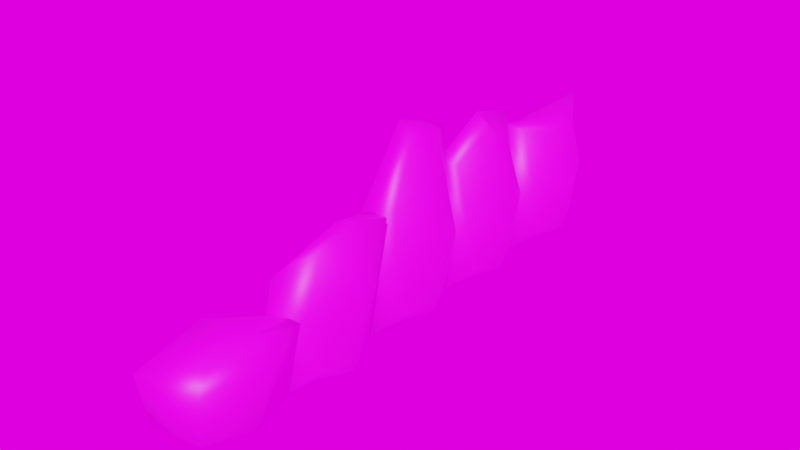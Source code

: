 # Source: blend.blend  (saved by Blender 3.5.10; exported with 4.5.12 LTS)
import bpy
from mathutils import Matrix  # noqa: F401  (used for matrix-valued properties, if any)

bpy.ops.wm.read_factory_settings(use_empty=True)
scene = bpy.context.scene
scene.name = 'Scene'

# ---- collections
col_collection = bpy.data.collections.new('Collection'); scene.collection.children.link(col_collection)

# ---- images (referenced by path relative to the original .blend; pixels are not part of the script)
import os
ASSET_DIR = os.environ.get("B2B_ASSET_DIR", "")  # directory of the original .blend (textures are referenced by path, not embedded)
HERE = os.path.dirname(os.path.abspath(__file__))  # packed textures are extracted next to this script under _unpacked/

def load_image(name, relpath, width, height, colorspace="sRGB"):
    """Load a texture the original file referenced (path relative to the .blend, or extracted next to this script)."""
    p = next((c for c in (os.path.join(HERE, relpath), os.path.join(ASSET_DIR, relpath)) if relpath and os.path.exists(c)), "")
    if p:
        img = bpy.data.images.load(p, check_existing=True)
        img.name = name
    else:  # same state as the original file: an image datablock whose file is absent (Cycles renders it pink)
        img = bpy.data.images.new(name, width, height)
        img.source = "FILE"
        img.filepath = "//" + (relpath or name)
    img.colorspace_settings.name = colorspace
    return img
img_png = load_image('场景石头贴图.png', '场景石头贴图.png', 1024, 1024, 'sRGB')
img_qq__20230519170535_jpg = load_image('QQ图片20230519170535.jpg', 'QQ图片20230519170535.jpg', 1024, 1024, 'sRGB')

# ---- materials (node trees are filled in below, after node groups)
mat_material_002 = bpy.data.materials.new('Material.002')
mat_material_002.use_transparent_shadow = False

# ---- material node trees
mat_material_002.use_nodes = True; mat_material_002.node_tree.nodes.clear()
_N = mat_material_002.node_tree.nodes; _L = mat_material_002.node_tree.links
n0 = _N.new('ShaderNodeBsdfPrincipled'); n0.name = 'Principled BSDF'; n0.location = (10, 300)
n0.distribution = 'GGX'
n0.subsurface_method = 'RANDOM_WALK_SKIN'
n0.inputs[3].default_value = 1.45
n0.inputs[27].default_value = (0.0, 0.0, 0.0, 1.0)
n0.inputs[28].default_value = 1.0
n1 = _N.new('ShaderNodeOutputMaterial'); n1.name = 'Material Output'; n1.location = (300, 300)
n2 = _N.new('ShaderNodeTexImage'); n2.name = 'Image Texture'; n2.location = (-506, 163)
n2.image = img_png
_L.new(n0.outputs[0], n1.inputs[0])
_L.new(n2.outputs[0], n0.inputs[0])
n1.is_active_output = True

# ---- world
world_world = bpy.data.worlds.new('World'); scene.world = world_world
world_world.use_nodes = True; world_world.node_tree.nodes.clear()
_N = world_world.node_tree.nodes; _L = world_world.node_tree.links
n0 = _N.new('ShaderNodeOutputWorld'); n0.name = 'World Output'; n0.location = (300, 300)
n1 = _N.new('ShaderNodeBackground'); n1.name = 'Background'; n1.location = (10, 300)
n1.inputs[1].default_value = 1.7
n2 = _N.new('ShaderNodeTexEnvironment'); n2.name = 'Environment Texture'; n2.location = (-280, 280)
n2.image = img_qq__20230519170535_jpg
_L.new(n1.outputs[0], n0.inputs[0])
_L.new(n2.outputs[0], n1.inputs[0])
n0.is_active_output = True
world_world.color = (0.05088, 0.05088, 0.05088)
world_world.use_sun_shadow = False
world_world.sun_shadow_jitter_overblur = 0.0

# ---- meshes
me_cube_005 = bpy.data.meshes.new('Cube.005')
me_cube_005.from_pydata([(-1.188, 1.555, -0.1269), (-1.087, 1.642, 0.3833), (-1.207, 1.966, -0.2025), (-1.164, 1.988, 0.2856), (-0.8538, 1.641, -0.08088), (-0.9829, 1.632, 0.437), (-0.9032, 1.977, -0.1503), (-0.895, 1.927, 0.4437), (-0.9792, 2.062, -0.2094), (-0.9533, 2.029, 0.5348), (-0.9636, 1.475, -0.1671), (-1.083, 1.585, 0.4579), (-1.249, 1.755, -0.2076), (-1.18, 1.829, 0.368), (-0.8264, 1.78, -0.1187), (-0.8714, 1.765, 0.423), (-0.9627, 1.782, 0.4705), (-0.9625, 1.704, -0.2224), (-1.122, 1.548, 0.0793), (-1.161, 1.971, 0.08246), (-0.8969, 2.046, 0.1625), (-0.8795, 1.592, 0.1546), (-0.9712, 1.475, 0.1227), (-0.9935, 2.134, 0.1674), (-0.7871, 1.831, 0.1609), (-1.23, 1.783, 0.1093), (-1.111, 0.5294, -0.08473), (-1.101, 0.4789, 0.2968), (-1.101, 0.8949, -0.1192), (-1.053, 0.9146, 0.4753), (-0.8538, 0.5513, -0.08088), (-0.902, 0.5267, 0.4394), (-0.9032, 0.8869, -0.1503), (-0.9638, 0.8946, 0.6478), (-0.9792, 0.9718, -0.2094), (-1.046, 1.038, 0.6459), (-0.9636, 0.3855, -0.1671), (-0.9635, 0.4626, 0.4189), (-1.137, 0.6869, -0.1192), (-1.075, 0.6961, 0.5437), (-0.8264, 0.6902, -0.1187), (-0.9601, 0.7129, 0.7059), (-1.051, 0.7303, 0.7533), (-0.9625, 0.6142, -0.2224), (-1.101, 0.4789, 0.08879), (-1.05, 0.8978, 0.2721), (-0.8969, 0.9562, 0.1625), (-0.8795, 0.5022, 0.1546), (-0.9712, 0.3854, 0.1227), (-0.9935, 1.044, 0.1674), (-0.8157, 0.7494, 0.1605), (-1.103, 0.6612, 0.2957), (-1.084, -0.06356, -0.0801), (-1.076, -0.05861, 0.2896), (-1.074, 0.3019, -0.1146), (-1.074, 0.3019, 0.3014), (-0.8272, -0.04168, -0.07624), (-0.8652, 0.008628, 0.4489), (-0.8766, 0.2939, -0.1457), (-0.8652, 0.4246, 0.4489), (-0.9527, 0.3788, -0.2048), (-0.9645, 0.4246, 0.4489), (-0.937, -0.2074, -0.1625), (-0.931, -0.08208, 0.4229), (-1.11, 0.09391, -0.1146), (-1.102, 0.2072, 0.3319), (-0.7709, 0.08995, -0.1048), (-0.8615, 0.2429, 0.5071), (-0.944, 0.1976, 0.4941), (-0.9359, 0.02128, -0.2178), (-1.074, -0.1141, 0.09342), (-1.074, 0.3019, 0.09342), (-0.8704, 0.3633, 0.1672), (-0.8704, -0.05273, 0.1672), (-0.9446, -0.2075, 0.1273), (-0.9696, 0.4675, 0.1672), (-0.7819, 0.1606, 0.1768), (-1.118, 0.1185, 0.1346), (-1.098, -0.7074, -0.07991), (-1.088, -0.1679, -0.1144), (-0.8408, -0.6801, -0.07606), (-0.8651, -0.5965, 0.222), (-0.8903, -0.1779, -0.1455), (-0.8806, -0.156, 0.2234), (-1.124, -0.4268, -0.1144), (-0.7846, -0.4317, -0.1046), (-0.869, -0.3509, 0.2482), (-1.092, -0.7638, 0.1876), (-1.092, -0.2156, 0.1876), (-0.884, -0.09158, 0.1674), (-0.8278, -0.6782, 0.1358), (-0.7955, -0.3438, 0.177), (-1.136, -0.3898, 0.2288), (-1.111, 1.064, -0.08473), (-1.101, 1.014, 0.2968), (-1.173, 1.404, -0.1882), (-1.162, 1.328, 0.2982), (-0.8538, 1.086, -0.08088), (-0.9829, 1.078, 0.437), (-0.9032, 1.422, -0.1503), (-0.895, 1.372, 0.4437), (-0.9792, 1.507, -0.2094), (-0.9803, 1.449, 0.5975), (-0.9636, 0.9207, -0.1671), (-1.054, 1.017, 0.4603), (-1.209, 1.196, -0.1882), (-1.22, 1.16, 0.2745), (-0.8264, 1.225, -0.1187), (-0.8969, 1.202, 0.6116), (-0.9882, 1.219, 0.6591), (-0.9625, 1.149, -0.2224), (-1.101, 1.014, 0.08879), (-1.201, 1.403, 0.07511), (-0.8969, 1.491, 0.1625), (-0.8795, 1.037, 0.1546), (-0.9712, 0.9205, 0.1227), (-0.9935, 1.579, 0.1674), (-0.7871, 1.277, 0.1609), (-1.248, 1.236, 0.1114)], [], [(25, 13, 3, 19), (23, 9, 7, 20), (24, 15, 5, 21), (17, 14, 4, 10), (22, 18, 0, 10), (15, 16, 11, 5), (16, 13, 1, 11), (21, 5, 11, 22), (22, 11, 1, 18), (19, 3, 9, 23), (9, 3, 13, 16), (7, 9, 16, 15), (8, 6, 14, 17), (20, 7, 15, 24), (18, 1, 13, 25), (0, 18, 25, 12), (6, 20, 24, 14), (2, 8, 17, 12), (12, 17, 10, 0), (4, 21, 22, 10), (14, 24, 21, 4), (8, 23, 20, 6), (12, 25, 19, 2), (19, 23, 8, 2), (51, 39, 29, 45), (49, 35, 33, 46), (50, 41, 31, 47), (43, 40, 30, 36), (48, 44, 26, 36), (41, 42, 37, 31), (42, 39, 27, 37), (47, 31, 37, 48), (48, 37, 27, 44), (45, 29, 35, 49), (35, 29, 39, 42), (33, 35, 42, 41), (34, 32, 40, 43), (46, 33, 41, 50), (44, 27, 39, 51), (26, 44, 51, 38), (32, 46, 50, 40), (28, 34, 43, 38), (38, 43, 36, 26), (30, 47, 48, 36), (40, 50, 47, 30), (34, 49, 46, 32), (38, 51, 45, 28), (45, 49, 34, 28), (77, 65, 55, 71), (75, 61, 59, 72), (76, 67, 57, 73), (69, 66, 56, 62), (74, 70, 52, 62), (67, 68, 63, 57), (68, 65, 53, 63), (73, 57, 63, 74), (74, 63, 53, 70), (71, 55, 61, 75), (61, 55, 65, 68), (59, 61, 68, 67), (60, 58, 66, 69), (72, 59, 67, 76), (70, 53, 65, 77), (52, 70, 77, 64), (58, 72, 76, 66), (54, 60, 69, 64), (64, 69, 62, 52), (56, 73, 74, 62), (66, 76, 73, 56), (60, 75, 72, 58), (64, 77, 71, 54), (71, 75, 60, 54), (84, 85, 80, 78), (91, 86, 81, 90), (80, 90, 87, 78), (88, 89, 82, 79), (88, 83, 89), (79, 82, 85, 84), (81, 87, 90), (89, 83, 86, 91), (78, 87, 92, 84), (82, 89, 91, 85), (85, 91, 90, 80), (83, 88, 92, 86), (84, 92, 88, 79), (86, 92, 87, 81), (118, 106, 96, 112), (116, 102, 100, 113), (117, 108, 98, 114), (110, 107, 97, 103), (115, 111, 93, 103), (108, 109, 104, 98), (109, 106, 94, 104), (114, 98, 104, 115), (115, 104, 94, 111), (112, 96, 102, 116), (102, 96, 106, 109), (100, 102, 109, 108), (101, 99, 107, 110), (113, 100, 108, 117), (111, 94, 106, 118), (93, 111, 118, 105), (99, 113, 117, 107), (95, 101, 110, 105), (105, 110, 103, 93), (97, 114, 115, 103), (107, 117, 114, 97), (101, 116, 113, 99), (105, 118, 112, 95), (112, 116, 101, 95)])
me_cube_005.polygons.foreach_set('use_smooth', [True] * 110)
_uv = me_cube_005.uv_layers.new(name='UVMap')
_uv.uv.foreach_set('vector', [0.1797, 0.1566, 0.2783, 0.1781, 0.2387, 0.2432, 0.1596, 0.225, 0.4562, 0.695, 0.5966, 0.7293, 0.5648, 0.7751, 0.4579, 0.7436, 0.4624, 0.8229, 0.5612, 0.8399, 0.5773, 0.9048, 0.4662, 0.9079, 0.3149, 0.8724, 0.3744, 0.8423, 0.3839, 0.8902, 0.3454, 0.9606, 0.184, 0.0002699, 0.1674, 0.0665, 0.1048, 0.09037, 0.06182, 0.0141, 0.9736, 0.3233, 0.9417, 0.3378, 0.898, 0.2752, 0.9311, 0.2867, 0.9417, 0.3378, 0.8641, 0.3617, 0.8841, 0.3003, 0.898, 0.2752, 0.4662, 0.9079, 0.5773, 0.9048, 0.5966, 0.9428, 0.4583, 0.9643, 0.184, 0.0002699, 0.3255, 0.06842, 0.2919, 0.08992, 0.1674, 0.0665, 0.1596, 0.225, 0.2387, 0.2432, 0.3255, 0.35, 0.1673, 0.3218, 0.9639, 0.4182, 0.863, 0.4163, 0.8641, 0.3617, 0.9417, 0.3378, 0.9806, 0.3757, 0.9639, 0.4182, 0.9417, 0.3378, 0.9736, 0.3233, 0.3213, 0.7399, 0.3529, 0.7749, 0.3744, 0.8423, 0.3149, 0.8724, 0.4579, 0.7436, 0.5648, 0.7751, 0.5612, 0.8399, 0.4624, 0.8229, 0.1674, 0.0665, 0.2919, 0.08992, 0.2783, 0.1781, 0.1797, 0.1566, 0.1048, 0.09037, 0.1674, 0.0665, 0.1797, 0.1566, 0.0921, 0.1419, 0.3529, 0.7749, 0.4579, 0.7436, 0.4624, 0.8229, 0.3744, 0.8423, 0.08249, 0.1898, 0.02768, 0.254, 0.0002699, 0.1056, 0.0921, 0.1419, 0.0921, 0.1419, 0.0002699, 0.1056, 0.06182, 0.0141, 0.1048, 0.09037, 0.3839, 0.8902, 0.4662, 0.9079, 0.4583, 0.9643, 0.3454, 0.9606, 0.3744, 0.8423, 0.4624, 0.8229, 0.4662, 0.9079, 0.3839, 0.8902, 0.3213, 0.7399, 0.4562, 0.695, 0.4579, 0.7436, 0.3529, 0.7749, 0.0921, 0.1419, 0.1797, 0.1566, 0.1596, 0.225, 0.08249, 0.1898, 0.1596, 0.225, 0.1673, 0.3218, 0.02768, 0.254, 0.08249, 0.1898, 0.4737, 0.5652, 0.4594, 0.6588, 0.3752, 0.6311, 0.3841, 0.5544, 0.5972, 0.5309, 0.6401, 0.3576, 0.6989, 0.3741, 0.6432, 0.5435, 0.7161, 0.5625, 0.7709, 0.3672, 0.8183, 0.4825, 0.7996, 0.5862, 0.7197, 0.7178, 0.7098, 0.6531, 0.7573, 0.6586, 0.8113, 0.7163, 0.5966, 0.4923, 0.5369, 0.4888, 0.515, 0.4321, 0.5772, 0.3839, 0.8808, 0.8287, 0.9064, 0.838, 0.8287, 0.9428, 0.8156, 0.9157, 0.9064, 0.838, 0.9186, 0.8929, 0.8647, 0.998, 0.8287, 0.9428, 0.7996, 0.5862, 0.8183, 0.4825, 0.8498, 0.4962, 0.8498, 0.6121, 0.5966, 0.4923, 0.5966, 0.6094, 0.5423, 0.5644, 0.5369, 0.4888, 0.3841, 0.5544, 0.3752, 0.6311, 0.3261, 0.6945, 0.3274, 0.5111, 0.9802, 0.783, 0.9964, 0.8642, 0.9186, 0.8929, 0.9064, 0.838, 0.9209, 0.785, 0.9802, 0.783, 0.9064, 0.838, 0.8808, 0.8287, 0.598, 0.671, 0.6405, 0.6522, 0.7098, 0.6531, 0.7197, 0.7178, 0.6432, 0.5435, 0.6989, 0.3741, 0.7709, 0.3672, 0.7161, 0.5625, 0.5369, 0.4888, 0.5423, 0.5644, 0.4594, 0.6588, 0.4737, 0.5652, 0.515, 0.4321, 0.5369, 0.4888, 0.4737, 0.5652, 0.4645, 0.4273, 0.6405, 0.6522, 0.6432, 0.5435, 0.7161, 0.5625, 0.7098, 0.6531, 0.4003, 0.421, 0.3621, 0.376, 0.4903, 0.3576, 0.4645, 0.4273, 0.4645, 0.4273, 0.4903, 0.3576, 0.5772, 0.3839, 0.515, 0.4321, 0.7573, 0.6586, 0.7996, 0.5862, 0.8498, 0.6121, 0.8113, 0.7163, 0.7098, 0.6531, 0.7161, 0.5625, 0.7996, 0.5862, 0.7573, 0.6586, 0.598, 0.671, 0.5972, 0.5309, 0.6432, 0.5435, 0.6405, 0.6522, 0.4645, 0.4273, 0.4737, 0.5652, 0.3841, 0.5544, 0.4003, 0.421, 0.3841, 0.5544, 0.3274, 0.5111, 0.3621, 0.376, 0.4003, 0.421, 0.7483, 0.8584, 0.8205, 0.893, 0.8075, 0.9304, 0.7301, 0.9255, 0.1833, 0.682, 0.2867, 0.7066, 0.2846, 0.743, 0.1772, 0.7349, 0.1606, 0.8116, 0.2867, 0.8136, 0.2432, 0.895, 0.1361, 0.8911, 0.0002699, 0.818, 0.06972, 0.8112, 0.05848, 0.8543, 0.001174, 0.9075, 0.736, 0.7183, 0.7304, 0.7782, 0.6736, 0.7989, 0.6261, 0.735, 0.9988, 0.2355, 0.9719, 0.2222, 0.9655, 0.1311, 0.9904, 0.1592, 0.9719, 0.2222, 0.9001, 0.223, 0.9015, 0.1353, 0.9655, 0.1311, 0.1361, 0.8911, 0.2432, 0.895, 0.2242, 0.9342, 0.1034, 0.9475, 0.736, 0.7183, 0.8579, 0.7364, 0.8037, 0.7896, 0.7304, 0.7782, 0.7301, 0.9255, 0.8075, 0.9304, 0.8579, 0.9983, 0.7488, 0.9997, 0.9614, 0.2952, 0.8989, 0.2572, 0.9001, 0.223, 0.9719, 0.2222, 0.9936, 0.2973, 0.9614, 0.2952, 0.9719, 0.2222, 0.9988, 0.2355, 0.04386, 0.6959, 0.06395, 0.7377, 0.06972, 0.8112, 0.0002699, 0.818, 0.1772, 0.7349, 0.2846, 0.743, 0.2867, 0.8136, 0.1606, 0.8116, 0.7304, 0.7782, 0.8037, 0.7896, 0.8205, 0.893, 0.7483, 0.8584, 0.6736, 0.7989, 0.7304, 0.7782, 0.7483, 0.8584, 0.6674, 0.8504, 0.06395, 0.7377, 0.1772, 0.7349, 0.1606, 0.8116, 0.06972, 0.8112, 0.6599, 0.913, 0.6157, 0.9534, 0.5972, 0.8228, 0.6674, 0.8504, 0.6674, 0.8504, 0.5972, 0.8228, 0.6261, 0.735, 0.6736, 0.7989, 0.05848, 0.8543, 0.1361, 0.8911, 0.1034, 0.9475, 0.001174, 0.9075, 0.06972, 0.8112, 0.1606, 0.8116, 0.1361, 0.8911, 0.05848, 0.8543, 0.04386, 0.6959, 0.1833, 0.682, 0.1772, 0.7349, 0.06395, 0.7377, 0.6674, 0.8504, 0.7483, 0.8584, 0.7301, 0.9255, 0.6599, 0.913, 0.7301, 0.9255, 0.7488, 0.9997, 0.6157, 0.9534, 0.6599, 0.913, 0.5116, 0.2022, 0.4292, 0.1866, 0.4457, 0.08854, 0.5342, 0.1348, 0.9771, 0.5418, 0.9422, 0.5442, 0.9315, 0.4701, 0.951, 0.4342, 0.4457, 0.08854, 0.5105, 0.0002699, 0.6251, 0.08914, 0.5342, 0.1348, 0.5654, 0.3283, 0.4339, 0.357, 0.4559, 0.2416, 0.4892, 0.2509, 0.8812, 0.6071, 0.9496, 0.5991, 0.9612, 0.6248, 0.4892, 0.2509, 0.4559, 0.2416, 0.4292, 0.1866, 0.5116, 0.2022, 0.9315, 0.4701, 0.856, 0.4168, 0.951, 0.4342, 0.9612, 0.6248, 0.9496, 0.5991, 0.9422, 0.5442, 0.9771, 0.5418, 0.5342, 0.1348, 0.6251, 0.08914, 0.6251, 0.263, 0.5116, 0.2022, 0.4559, 0.2416, 0.4339, 0.357, 0.3261, 0.2585, 0.4292, 0.1866, 0.4292, 0.1866, 0.3261, 0.2585, 0.3377, 0.07804, 0.4457, 0.08854, 0.9496, 0.5991, 0.8812, 0.6071, 0.8532, 0.548, 0.9422, 0.5442, 0.5116, 0.2022, 0.6251, 0.263, 0.5654, 0.3283, 0.4892, 0.2509, 0.9422, 0.5442, 0.8532, 0.548, 0.856, 0.4168, 0.9315, 0.4701, 0.1525, 0.5251, 0.08695, 0.5414, 0.09114, 0.4669, 0.1791, 0.4716, 0.6256, 0.1827, 0.6512, 0.01814, 0.6983, 0.07139, 0.6735, 0.1784, 0.7525, 0.1691, 0.7557, 0.0002699, 0.8288, 0.05242, 0.8379, 0.1638, 0.8079, 0.3153, 0.7757, 0.2572, 0.823, 0.246, 0.8945, 0.2819, 0.1435, 0.6815, 0.1543, 0.6187, 0.2189, 0.6006, 0.2627, 0.6764, 0.9219, 0.781, 0.9059, 0.7554, 0.9691, 0.6978, 0.9784, 0.7315, 0.9059, 0.7554, 0.9042, 0.6178, 0.9697, 0.6368, 0.9691, 0.6978, 0.8379, 0.1638, 0.8288, 0.05242, 0.8617, 0.0357, 0.8945, 0.1693, 0.1435, 0.6815, 0.007178, 0.6319, 0.07386, 0.6169, 0.1543, 0.6187, 0.1791, 0.4716, 0.09114, 0.4669, 0.0002699, 0.3505, 0.1784, 0.369, 0.8411, 0.7758, 0.8439, 0.6488, 0.9042, 0.6178, 0.9059, 0.7554, 0.8661, 0.8297, 0.8411, 0.7758, 0.9059, 0.7554, 0.9219, 0.781, 0.6762, 0.3142, 0.7096, 0.2814, 0.7757, 0.2572, 0.8079, 0.3153, 0.6735, 0.1784, 0.6983, 0.07139, 0.7557, 0.0002699, 0.7525, 0.1691, 0.1543, 0.6187, 0.07386, 0.6169, 0.08695, 0.5414, 0.1525, 0.5251, 0.2189, 0.6006, 0.1543, 0.6187, 0.1525, 0.5251, 0.2341, 0.5442, 0.7096, 0.2814, 0.6735, 0.1784, 0.7525, 0.1691, 0.7757, 0.2572, 0.2519, 0.4982, 0.3069, 0.4453, 0.3069, 0.5861, 0.2341, 0.5442, 0.2341, 0.5442, 0.3069, 0.5861, 0.2627, 0.6764, 0.2189, 0.6006, 0.823, 0.246, 0.8379, 0.1638, 0.8945, 0.1693, 0.8945, 0.2819, 0.7757, 0.2572, 0.7525, 0.1691, 0.8379, 0.1638, 0.823, 0.246, 0.6762, 0.3142, 0.6256, 0.1827, 0.6735, 0.1784, 0.7096, 0.2814, 0.2341, 0.5442, 0.1525, 0.5251, 0.1791, 0.4716, 0.2519, 0.4982, 0.1791, 0.4716, 0.1784, 0.369, 0.3069, 0.4453, 0.2519, 0.4982])
me_cube_005.materials.append(mat_material_002)
me_cube_005.use_remesh_fix_poles = True
me_cube_005.use_remesh_preserve_attributes = False
me_cube_005.update()

# ---- objects
ob_cube_004 = bpy.data.objects.new('Cube.004', me_cube_005)

# ---- transforms, parenting, visibility, modifiers, constraints
ob_cube_004.location = (0.0, 0.0, 0.0)

# ---- collection membership
col_collection.objects.link(ob_cube_004)

# ---- scene / render settings (as saved in the file)
scene.frame_start = 1; scene.frame_end = 250; scene.frame_set(1)
scene.render.engine = 'BLENDER_EEVEE_NEXT'
scene.cycles.sampling_pattern = 'TABULATED_SOBOL'
scene.cycles.use_light_tree = False
scene.eevee.use_gtao = True
scene.eevee.gtao_distance = 32.28
scene.eevee.use_raytracing = True
scene.view_settings.view_transform = 'Filmic'
bpy.context.view_layer.update()

# ---- added for rendering (the .blend has no active camera and no usable light): camera, sun
cam_auto = bpy.data.cameras.new('AutoCamera')
cam_auto.lens = 50.0
cam_auto.sensor_width = 36.0
cam_auto.clip_end = 1000.0
ob_auto_camera = bpy.data.objects.new('AutoCamera', cam_auto)
scene.collection.objects.link(ob_auto_camera)
ob_auto_camera.location = (1.85311, -2.7508, 2.55591)
ob_auto_camera.rotation_euler = (1.09748, -7.21219e-08, 0.694738)
scene.camera = ob_auto_camera
light_auto_sun = bpy.data.lights.new('AutoSun', 'SUN')
light_auto_sun.energy = 3.0
light_auto_sun.angle = 0.0523599
ob_auto_sun = bpy.data.objects.new('AutoSun', light_auto_sun)
scene.collection.objects.link(ob_auto_sun)
ob_auto_sun.rotation_euler = (0.872665, 0.174533, 0.523599)
bpy.context.view_layer.update()
